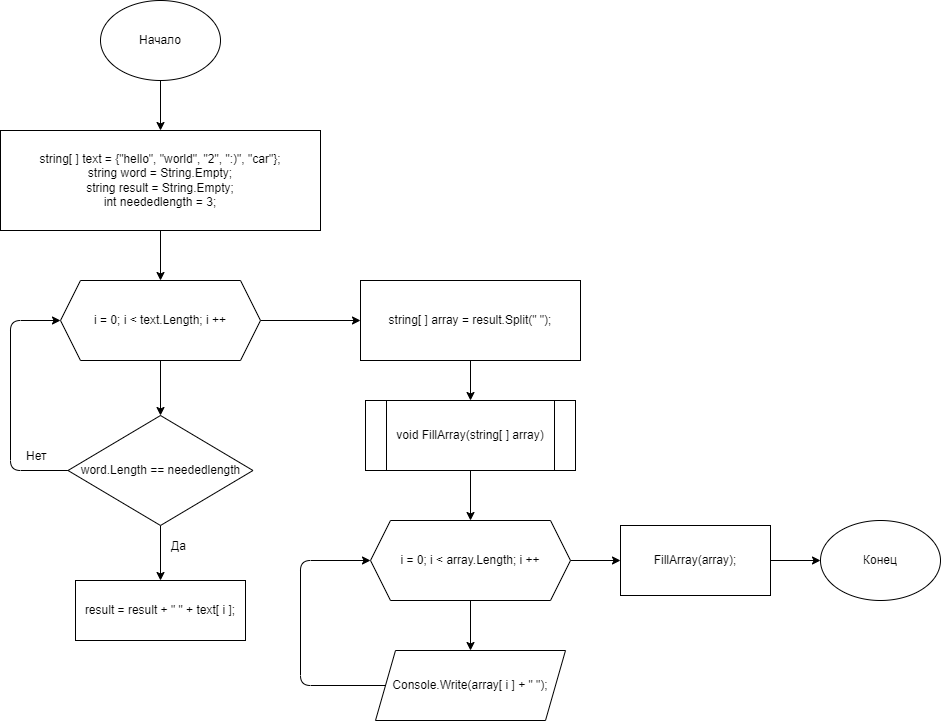

The diagram above was exported from draw.io. Its source (the exported page's mxGraphModel, read from the mxfile embedded in the PNG):
<mxGraphModel dx="124" dy="478" grid="1" gridSize="10" guides="1" tooltips="1" connect="1" arrows="1" fold="1" page="1" pageScale="1" pageWidth="827" pageHeight="1169" math="0" shadow="0">
  <root>
    <mxCell id="0" />
    <mxCell id="1" parent="0" />
    <mxCell id="20" value="" style="edgeStyle=none;html=1;entryX=0.5;entryY=0;entryDx=0;entryDy=0;" parent="1" source="2" target="3" edge="1">
      <mxGeometry relative="1" as="geometry" />
    </mxCell>
    <mxCell id="2" value="Начало" style="ellipse;whiteSpace=wrap;html=1;" parent="1" vertex="1">
      <mxGeometry x="200" width="120" height="80" as="geometry" />
    </mxCell>
    <mxCell id="21" value="" style="edgeStyle=none;html=1;" parent="1" source="3" target="5" edge="1">
      <mxGeometry relative="1" as="geometry" />
    </mxCell>
    <mxCell id="3" value="string[ ] text = {&quot;hello&quot;, &quot;world&quot;, &quot;2&quot;, &quot;:)&quot;, &quot;car&quot;};&lt;br&gt;string word = String.Empty;&lt;br&gt;string result = String.Empty;&lt;br&gt;int neededlength = 3;" style="rounded=0;whiteSpace=wrap;html=1;" parent="1" vertex="1">
      <mxGeometry x="100" y="130" width="320" height="100" as="geometry" />
    </mxCell>
    <mxCell id="12" value="" style="edgeStyle=none;html=1;" parent="1" source="5" target="6" edge="1">
      <mxGeometry relative="1" as="geometry" />
    </mxCell>
    <mxCell id="28" value="" style="edgeStyle=none;html=1;" edge="1" parent="1" source="5" target="27">
      <mxGeometry relative="1" as="geometry" />
    </mxCell>
    <mxCell id="5" value="i = 0; i &amp;lt; text.Length; i ++" style="shape=hexagon;perimeter=hexagonPerimeter2;whiteSpace=wrap;html=1;fixedSize=1;" parent="1" vertex="1">
      <mxGeometry x="160" y="280" width="200" height="80" as="geometry" />
    </mxCell>
    <mxCell id="13" value="" style="edgeStyle=none;html=1;" parent="1" source="6" edge="1">
      <mxGeometry relative="1" as="geometry">
        <mxPoint x="260" y="430" as="targetPoint" />
      </mxGeometry>
    </mxCell>
    <mxCell id="19" style="edgeStyle=none;html=1;exitX=0;exitY=0.5;exitDx=0;exitDy=0;entryX=0;entryY=0.5;entryDx=0;entryDy=0;" parent="1" source="6" target="5" edge="1">
      <mxGeometry relative="1" as="geometry">
        <Array as="points">
          <mxPoint x="110" y="470" />
          <mxPoint x="110" y="320" />
        </Array>
      </mxGeometry>
    </mxCell>
    <mxCell id="26" value="" style="edgeStyle=none;html=1;" edge="1" parent="1" source="6" target="25">
      <mxGeometry relative="1" as="geometry" />
    </mxCell>
    <mxCell id="6" value="word.Length == neededlength" style="rhombus;whiteSpace=wrap;html=1;" parent="1" vertex="1">
      <mxGeometry x="167.5" y="415" width="185" height="110" as="geometry" />
    </mxCell>
    <mxCell id="10" value="Конец" style="ellipse;whiteSpace=wrap;html=1;" parent="1" vertex="1">
      <mxGeometry x="920" y="520" width="120" height="80" as="geometry" />
    </mxCell>
    <mxCell id="22" value="Да" style="text;strokeColor=none;fillColor=none;align=left;verticalAlign=middle;spacingLeft=4;spacingRight=4;overflow=hidden;points=[[0,0.5],[1,0.5]];portConstraint=eastwest;rotatable=0;" parent="1" vertex="1">
      <mxGeometry x="265" y="530" width="80" height="30" as="geometry" />
    </mxCell>
    <mxCell id="23" value="Нет" style="text;strokeColor=none;fillColor=none;align=left;verticalAlign=middle;spacingLeft=4;spacingRight=4;overflow=hidden;points=[[0,0.5],[1,0.5]];portConstraint=eastwest;rotatable=0;" parent="1" vertex="1">
      <mxGeometry x="120" y="440" width="80" height="30" as="geometry" />
    </mxCell>
    <mxCell id="25" value="result = result + &quot; &quot; + text[ i ];" style="rounded=0;whiteSpace=wrap;html=1;" vertex="1" parent="1">
      <mxGeometry x="175" y="580" width="170" height="60" as="geometry" />
    </mxCell>
    <mxCell id="30" value="" style="edgeStyle=none;html=1;" edge="1" parent="1" source="27" target="29">
      <mxGeometry relative="1" as="geometry" />
    </mxCell>
    <mxCell id="27" value="string[ ] array = result.Split(&quot; &quot;);" style="rounded=0;whiteSpace=wrap;html=1;" vertex="1" parent="1">
      <mxGeometry x="460" y="280" width="220" height="80" as="geometry" />
    </mxCell>
    <mxCell id="34" value="" style="edgeStyle=none;html=1;" edge="1" parent="1" source="29" target="33">
      <mxGeometry relative="1" as="geometry" />
    </mxCell>
    <mxCell id="29" value="void FillArray(string[ ] array)" style="shape=process;whiteSpace=wrap;html=1;backgroundOutline=1;" vertex="1" parent="1">
      <mxGeometry x="465" y="400" width="210" height="70" as="geometry" />
    </mxCell>
    <mxCell id="36" value="" style="edgeStyle=none;html=1;" edge="1" parent="1" source="33" target="35">
      <mxGeometry relative="1" as="geometry" />
    </mxCell>
    <mxCell id="39" value="" style="edgeStyle=none;html=1;" edge="1" parent="1" source="33" target="37">
      <mxGeometry relative="1" as="geometry" />
    </mxCell>
    <mxCell id="33" value="i = 0; i &amp;lt; array.Length; i ++" style="shape=hexagon;perimeter=hexagonPerimeter2;whiteSpace=wrap;html=1;fixedSize=1;" vertex="1" parent="1">
      <mxGeometry x="470" y="520" width="200" height="80" as="geometry" />
    </mxCell>
    <mxCell id="38" style="edgeStyle=none;html=1;entryX=0;entryY=0.5;entryDx=0;entryDy=0;exitX=0;exitY=0.5;exitDx=0;exitDy=0;" edge="1" parent="1" source="35" target="33">
      <mxGeometry relative="1" as="geometry">
        <mxPoint x="390" y="685" as="targetPoint" />
        <Array as="points">
          <mxPoint x="400" y="685" />
          <mxPoint x="400" y="560" />
        </Array>
      </mxGeometry>
    </mxCell>
    <mxCell id="35" value="Console.Write(array[ i ] + &quot; &quot;);" style="shape=parallelogram;perimeter=parallelogramPerimeter;whiteSpace=wrap;html=1;fixedSize=1;" vertex="1" parent="1">
      <mxGeometry x="475" y="650" width="190" height="70" as="geometry" />
    </mxCell>
    <mxCell id="41" value="" style="edgeStyle=none;html=1;" edge="1" parent="1" source="37" target="10">
      <mxGeometry relative="1" as="geometry" />
    </mxCell>
    <mxCell id="37" value="FillArray(array);" style="rounded=0;whiteSpace=wrap;html=1;" vertex="1" parent="1">
      <mxGeometry x="720" y="525" width="150" height="70" as="geometry" />
    </mxCell>
  </root>
</mxGraphModel>